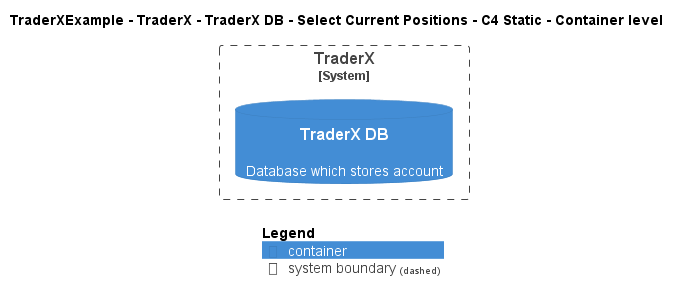

The diagram above was rendered by PlantUML. Its source (embedded in the PNG):
@startuml
!include ..\..\..\..\..\..\..\.c4s\C4_Container.puml

AddElementTag("c4interflow:lifecycle:new", $bgColor=green, $fontColor=#ffffff, $borderColor=green, $shadowing="False")
AddElementTag("c4interflow:lifecycle:changed", $bgColor=orange, $fontColor=#ffffff, $borderColor=orange, $shadowing="False")
AddElementTag("c4interflow:lifecycle:removed", $bgColor=red, $fontColor=#ffffff, $borderColor=red, $shadowing="False")

AddRelTag("c4interflow:lifecycle:new", $textColor=green, $lineColor=green)
AddRelTag("c4interflow:lifecycle:changed", $textColor=orange, $lineColor=orange)
AddRelTag("c4interflow:lifecycle:removed", $textColor=red, $lineColor=red)

SHOW_PERSON_PORTRAIT()
LAYOUT_TOP_DOWN()

skinparam linetype polyline

title TraderXExample - TraderX - TraderX DB - Select Current Positions - C4 Static - Container level


System_Boundary(TraderXExample.SoftwareSystems.TraderX, "TraderX") {
    ContainerDb(TraderXExample.SoftwareSystems.TraderX.Containers.TraderXDB, "TraderX DB", "", "Database which stores account")
}



SHOW_LEGEND()
@enduml